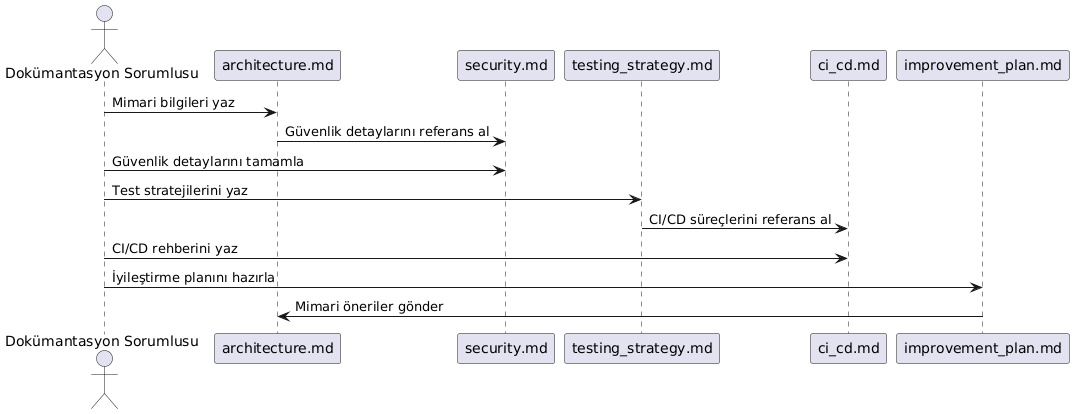

The diagram above was rendered by PlantUML. Its source (embedded in the PNG):
@startuml
actor "Dokümantasyon Sorumlusu" as User
participant "architecture.md" as Arch
participant "security.md" as Sec
participant "testing_strategy.md" as Test
participant "ci_cd.md" as CI
participant "improvement_plan.md" as Improve

User -> Arch: Mimari bilgileri yaz
Arch -> Sec: Güvenlik detaylarını referans al
User -> Sec: Güvenlik detaylarını tamamla
User -> Test: Test stratejilerini yaz
Test -> CI: CI/CD süreçlerini referans al
User -> CI: CI/CD rehberini yaz
User -> Improve: İyileştirme planını hazırla
Improve -> Arch: Mimari öneriler gönder
@enduml